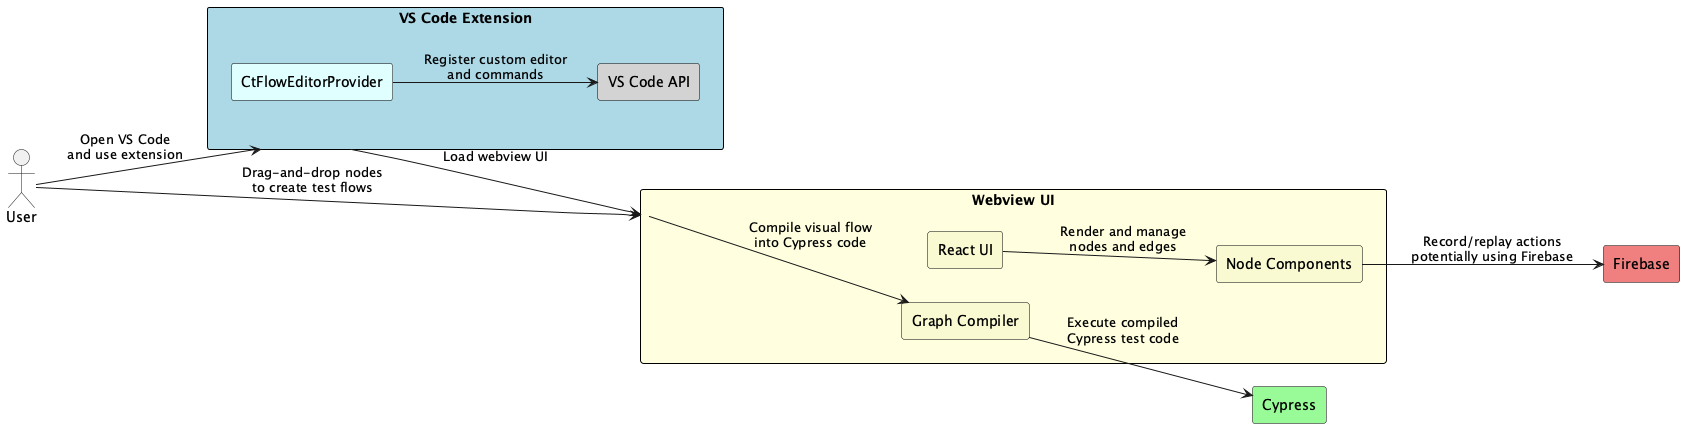

The diagram above was rendered by PlantUML. Its source (embedded in the PNG):
@startuml TestHaters_ctflow
skinparam rectangle {
  BackgroundColor #ffffff
  BorderColor black
  Style roundrect
}
left to right direction

actor User

rectangle "VS Code Extension" as Extension #lightblue {
  rectangle "CtFlowEditorProvider" as EditorProvider #lightcyan
  rectangle "VS Code API" as VSCodeAPI #lightgrey
}

rectangle "Webview UI" as WebviewUI #lightyellow {
  rectangle "React UI" as ReactUI #lightgoldenrodyellow
  rectangle "Node Components" as NodeComponents #lightgoldenrodyellow
  rectangle "Graph Compiler" as GraphCompiler #lightgoldenrodyellow
}

rectangle "Cypress" as Cypress #palegreen

rectangle "Firebase" as Firebase #lightcoral

' ========== Connections ==========
User --> Extension : Open VS Code\nand use extension

Extension --> WebviewUI : Load webview UI
ReactUI --> NodeComponents : Render and manage\nnodes and edges
NodeComponents --> Firebase : Record/replay actions\npotentially using Firebase

EditorProvider --> VSCodeAPI : Register custom editor\nand commands

User --> WebviewUI : Drag-and-drop nodes\nto create test flows
WebviewUI --> GraphCompiler : Compile visual flow\ninto Cypress code

GraphCompiler --> Cypress : Execute compiled\nCypress test code
@enduml